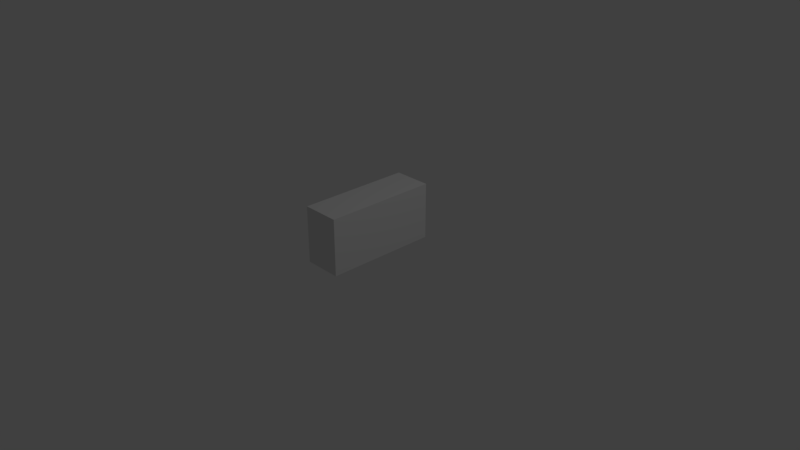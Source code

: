 # Source: bookshelf.blend  (saved by Blender 2.79.0; exported with 4.5.12 LTS)
import bpy
from mathutils import Matrix  # noqa: F401  (used for matrix-valued properties, if any)

bpy.ops.wm.read_factory_settings(use_empty=True)
scene = bpy.context.scene
scene.name = 'Scene'

# ---- collections
col_collection_1 = bpy.data.collections.new('Collection 1'); scene.collection.children.link(col_collection_1)

# ---- materials (node trees are filled in below, after node groups)
mat_material = bpy.data.materials.new('Material')
mat_material.alpha_threshold = 0.0
mat_material.use_transparent_shadow = False
mat_material.roughness = 0.5
mat_material.line_color = (0.0, 0.0, 0.0, 1.0)

# ---- material node trees

# ---- world
world_world = bpy.data.worlds.new('World'); scene.world = world_world
world_world.color = (0.05088, 0.05088, 0.05088)
world_world.use_sun_shadow = False
world_world.sun_shadow_jitter_overblur = 0.0
world_world.cycles.sampling_method = 'MANUAL'

# ---- cameras
cam_camera = bpy.data.cameras.new('Camera')
cam_camera.clip_end = 100.0
cam_camera.lens = 35.0
cam_camera.sensor_width = 32.0
cam_camera.sensor_height = 18.0
cam_camera.ortho_scale = 7.314
cam_camera.dof.focus_distance = 0.0
cam_camera.dof.aperture_fstop = 128.0

# ---- lights
light_lamp = bpy.data.lights.new('Lamp', 'POINT')
light_lamp.transmission_factor = 0.0
light_lamp.cutoff_distance = 30.0
light_lamp.energy = 100.0
light_lamp.shadow_buffer_clip_start = 1.001
light_lamp.shadow_soft_size = 0.1
light_lamp.shadow_maximum_resolution = 0.006
light_lamp.use_absolute_resolution = True

# ---- meshes
me_cube = bpy.data.meshes.new('Cube')
me_cube.from_pydata([(1.0, 1.0, -1.0), (1.0, -1.0, -1.0), (-1.0, -0.9616, -0.9616), (-1.0, 0.9616, -0.9616), (1.0, 1.0, 1.0), (1.0, -1.0, 1.0), (-1.0, -0.9616, 0.9616), (-1.0, 0.9616, 0.9616), (-1.0, -1.0, -1.0), (-1.0, 1.0, -1.0), (-1.0, -1.0, 1.0), (-1.0, 1.0, 1.0), (0.8994, -0.9616, -0.9616), (0.8994, 0.9616, -0.9616), (0.8994, -0.9616, 0.9616), (0.8994, 0.9616, 0.9616), (1.0, 1.0, -0.03265), (1.0, -1.0, -0.03265), (-1.0, -1.0, -0.03265), (-1.0, 1.0, -0.03265), (-1.0, -0.9616, -0.02499), (-1.0, 0.9616, -0.02499), (0.8994, -0.9616, -0.02499), (0.8994, 0.9616, -0.02499), (1.0, 1.0, 0.07276), (1.0, -1.0, 0.07276), (-1.0, -1.0, 0.07276), (-1.0, 1.0, 0.07276), (-1.0, -0.9616, 0.07637), (-1.0, 0.9616, 0.07637), (0.8994, -0.9616, 0.07637), (0.8994, 0.9616, 0.07637), (-0.9248, -0.9616, -0.02499), (-0.9248, 0.9616, -0.02499), (-0.9248, -0.9616, 0.07637), (-0.9248, 0.9616, 0.07637)], [], [(0, 1, 8, 9), (4, 11, 10, 5), (24, 4, 5, 25), (25, 5, 10, 26), (21, 3, 13, 23), (16, 0, 9, 19), (2, 3, 9, 8), (20, 2, 8, 18), (29, 7, 11, 27), (7, 6, 10, 11), (30, 14, 15, 31), (3, 2, 12, 13), (6, 7, 15, 14), (28, 6, 14, 30), (2, 20, 22, 12), (12, 22, 23, 13), (3, 21, 19, 9), (28, 20, 18, 26), (24, 16, 19, 27), (29, 21, 23, 31), (1, 17, 18, 8), (0, 16, 17, 1), (7, 29, 31, 15), (4, 24, 27, 11), (6, 28, 26, 10), (20, 28, 30, 22), (30, 31, 35, 34), (21, 29, 27, 19), (17, 25, 26, 18), (16, 24, 25, 17), (32, 34, 35, 33), (22, 30, 34, 32), (23, 22, 32, 33), (31, 23, 33, 35)])
_uv = me_cube.uv_layers.new(name='UVMap')
_uv.uv.foreach_set('vector', [3.087e-08, 0.5148, 0.2589, 0.5148, 0.2589, 0.7722, 0.0, 0.7722, 0.5179, 0.2574, 0.5179, 0.0, 0.7768, 5.37e-08, 0.7768, 0.2574, 0.379, 0.2574, 0.2589, 0.2574, 0.2589, 0.0, 0.379, 1.534e-08, 0.1389, 5.37e-08, 0.2589, 9.206e-08, 0.2589, 0.2574, 0.1389, 0.2574, 0.7638, 0.3844, 0.7638, 0.5049, 0.5179, 0.5049, 0.5179, 0.3844, 0.3926, 0.2574, 0.5179, 0.2574, 0.5179, 0.5148, 0.3926, 0.5148, 0.254, 0.5099, 0.254, 0.2624, 0.2589, 0.2574, 0.2589, 0.5148, 0.1327, 0.5099, 0.254, 0.5099, 0.2589, 0.5148, 0.1337, 0.5148, 0.1196, 0.2624, 0.004973, 0.2624, 0.0, 0.2574, 0.1201, 0.2574, 0.004973, 0.2624, 0.004973, 0.5099, 1.543e-08, 0.5148, 0.0, 0.2574, 0.8784, 1.0, 0.7638, 1.0, 0.7638, 0.7525, 0.8784, 0.7525, 0.2589, 0.7624, 0.2589, 0.5148, 0.5049, 0.5148, 0.5049, 0.7624, 0.5179, 1.0, 0.5179, 0.7525, 0.7638, 0.7525, 0.7638, 1.0, 0.5179, 0.6189, 0.5179, 0.5049, 0.7638, 0.5049, 0.7638, 0.6189, 0.5179, 0.7525, 0.5179, 0.6319, 0.7638, 0.6319, 0.7638, 0.7525, 0.8981, 0.2475, 0.7768, 0.2475, 0.7768, 2.301e-08, 0.8981, 0.0, 0.254, 0.2624, 0.1327, 0.2624, 0.1337, 0.2574, 0.2589, 0.2574, 0.1196, 0.5099, 0.1327, 0.5099, 0.1337, 0.5148, 0.1201, 0.5148, 0.379, 0.2574, 0.3926, 0.2574, 0.3926, 0.5148, 0.379, 0.5148, 0.7638, 0.3714, 0.7638, 0.3844, 0.5179, 0.3844, 0.5179, 0.3714, 0.0, 0.0, 0.1252, 4.603e-08, 0.1252, 0.2574, 0.0, 0.2574, 0.5179, 0.2574, 0.3926, 0.2574, 0.3926, 1.534e-08, 0.5179, 1.534e-08, 0.7638, 0.2574, 0.7638, 0.3714, 0.5179, 0.3714, 0.5179, 0.2574, 0.2589, 0.2574, 0.379, 0.2574, 0.379, 0.5148, 0.2589, 0.5148, 0.004973, 0.5099, 0.1196, 0.5099, 0.1201, 0.5148, 1.543e-08, 0.5148, 0.5179, 0.6319, 0.5179, 0.6189, 0.7638, 0.6189, 0.7638, 0.6319, 0.7638, 0.5049, 0.7638, 0.2574, 1.0, 0.2574, 1.0, 0.5049, 0.1327, 0.2624, 0.1196, 0.2624, 0.1201, 0.2574, 0.1337, 0.2574, 0.1252, 4.603e-08, 0.1389, 5.37e-08, 0.1389, 0.2574, 0.1252, 0.2574, 0.3926, 0.2574, 0.379, 0.2574, 0.379, 1.534e-08, 0.3926, 1.534e-08, 0.9112, 0.2475, 0.8981, 0.2475, 0.8981, 0.0, 0.9112, 0.0, 0.9243, 0.2348, 0.9112, 0.2348, 0.9112, 0.0, 0.9243, 0.0, 1.0, 0.5049, 1.0, 0.7525, 0.7638, 0.7525, 0.7638, 0.5049, 0.9243, 0.0, 0.9375, 0.0, 0.9375, 0.2348, 0.9243, 0.2348])
me_cube.materials.append(mat_material)
me_cube.use_remesh_preserve_volume = False
me_cube.use_remesh_preserve_attributes = False
me_cube.use_mirror_vertex_groups = False
me_cube.update()

# ---- objects
ob_book_shelf = bpy.data.objects.new('book shelf', me_cube)
ob_lamp = bpy.data.objects.new('Lamp', light_lamp)
ob_camera = bpy.data.objects.new('Camera', cam_camera)

# ---- transforms, parenting, visibility, modifiers, constraints
ob_book_shelf.location = (0.0, 0.0, 0.4518)
ob_book_shelf.scale = (0.254, 0.762, 0.381)
ob_book_shelf.lock_rotations_4d = False
ob_book_shelf.empty_display_type = 'ARROWS'
ob_book_shelf.lineart.crease_threshold = 0.0
ob_lamp.location = (4.076, 1.005, 5.904)
ob_lamp.rotation_euler = (0.6503, 0.05522, 1.866)
ob_lamp.lock_rotations_4d = False
ob_lamp.empty_display_type = 'ARROWS'
ob_lamp.color = (0.0, 0.0, 0.0, 0.0)
ob_lamp.lineart.crease_threshold = 0.0
ob_camera.location = (7.481, -6.508, 5.344)
ob_camera.rotation_euler = (1.109, 0.0, 0.8149)
ob_camera.lock_rotations_4d = False
ob_camera.empty_display_type = 'ARROWS'
ob_camera.color = (0.0, 0.0, 0.0, 0.0)
ob_camera.display_type = 'WIRE'
ob_camera.lineart.crease_threshold = 0.0

# ---- collection membership
col_collection_1.objects.link(ob_book_shelf)
col_collection_1.objects.link(ob_lamp)
col_collection_1.objects.link(ob_camera)

# ---- scene / render settings (as saved in the file)
scene.camera = ob_camera
scene.frame_start = 1; scene.frame_end = 250; scene.frame_set(1)
scene.render.engine = 'BLENDER_EEVEE_NEXT'
scene.render.resolution_percentage = 50
scene.render.dither_intensity = 0.0
scene.cycles.use_denoising = False
scene.cycles.samples = 128
scene.cycles.sampling_pattern = 'TABULATED_SOBOL'
scene.cycles.use_adaptive_sampling = False
scene.cycles.use_light_tree = False
scene.cycles.blur_glossy = 0.0
scene.cycles.sample_clamp_indirect = 0.0
scene.view_settings.view_transform = 'Standard'
bpy.context.view_layer.update()
